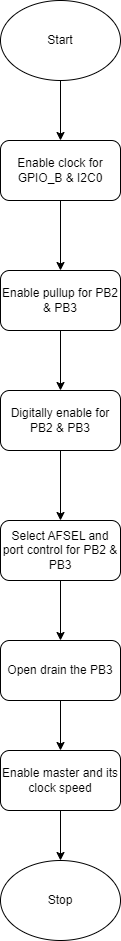

The diagram above was exported from draw.io. Its source (the exported page's mxGraphModel, read from the mxfile embedded in the PNG):
<mxGraphModel dx="1290" dy="557" grid="1" gridSize="10" guides="1" tooltips="1" connect="1" arrows="1" fold="1" page="1" pageScale="1" pageWidth="850" pageHeight="1100" math="0" shadow="0">
  <root>
    <mxCell id="0" />
    <mxCell id="1" parent="0" />
    <mxCell id="it_6NC0wLB_KEySxYDWI-9" value="" style="edgeStyle=orthogonalEdgeStyle;rounded=0;orthogonalLoop=1;jettySize=auto;html=1;" edge="1" parent="1" source="it_6NC0wLB_KEySxYDWI-1" target="it_6NC0wLB_KEySxYDWI-2">
      <mxGeometry relative="1" as="geometry" />
    </mxCell>
    <mxCell id="it_6NC0wLB_KEySxYDWI-1" value="Start" style="ellipse;whiteSpace=wrap;html=1;" vertex="1" parent="1">
      <mxGeometry x="365" y="30" width="120" height="80" as="geometry" />
    </mxCell>
    <mxCell id="it_6NC0wLB_KEySxYDWI-10" value="" style="edgeStyle=orthogonalEdgeStyle;rounded=0;orthogonalLoop=1;jettySize=auto;html=1;" edge="1" parent="1" source="it_6NC0wLB_KEySxYDWI-2" target="it_6NC0wLB_KEySxYDWI-3">
      <mxGeometry relative="1" as="geometry" />
    </mxCell>
    <mxCell id="it_6NC0wLB_KEySxYDWI-2" value="Enable clock for GPIO_B &amp;amp; I2C0" style="rounded=1;whiteSpace=wrap;html=1;" vertex="1" parent="1">
      <mxGeometry x="365" y="170" width="120" height="60" as="geometry" />
    </mxCell>
    <mxCell id="it_6NC0wLB_KEySxYDWI-11" value="" style="edgeStyle=orthogonalEdgeStyle;rounded=0;orthogonalLoop=1;jettySize=auto;html=1;" edge="1" parent="1" source="it_6NC0wLB_KEySxYDWI-3" target="it_6NC0wLB_KEySxYDWI-4">
      <mxGeometry relative="1" as="geometry" />
    </mxCell>
    <mxCell id="it_6NC0wLB_KEySxYDWI-3" value="Enable pullup for PB2 &amp;amp; PB3" style="rounded=1;whiteSpace=wrap;html=1;" vertex="1" parent="1">
      <mxGeometry x="365" y="300" width="120" height="60" as="geometry" />
    </mxCell>
    <mxCell id="it_6NC0wLB_KEySxYDWI-12" value="" style="edgeStyle=orthogonalEdgeStyle;rounded=0;orthogonalLoop=1;jettySize=auto;html=1;" edge="1" parent="1" source="it_6NC0wLB_KEySxYDWI-4" target="it_6NC0wLB_KEySxYDWI-5">
      <mxGeometry relative="1" as="geometry" />
    </mxCell>
    <mxCell id="it_6NC0wLB_KEySxYDWI-4" value="Digitally enable for PB2 &amp;amp; PB3" style="rounded=1;whiteSpace=wrap;html=1;" vertex="1" parent="1">
      <mxGeometry x="365" y="420" width="120" height="60" as="geometry" />
    </mxCell>
    <mxCell id="it_6NC0wLB_KEySxYDWI-13" value="" style="edgeStyle=orthogonalEdgeStyle;rounded=0;orthogonalLoop=1;jettySize=auto;html=1;" edge="1" parent="1" source="it_6NC0wLB_KEySxYDWI-5" target="it_6NC0wLB_KEySxYDWI-6">
      <mxGeometry relative="1" as="geometry" />
    </mxCell>
    <mxCell id="it_6NC0wLB_KEySxYDWI-5" value="Select AFSEL and port control for PB2 &amp;amp; PB3" style="rounded=1;whiteSpace=wrap;html=1;" vertex="1" parent="1">
      <mxGeometry x="365" y="550" width="120" height="60" as="geometry" />
    </mxCell>
    <mxCell id="it_6NC0wLB_KEySxYDWI-14" value="" style="edgeStyle=orthogonalEdgeStyle;rounded=0;orthogonalLoop=1;jettySize=auto;html=1;" edge="1" parent="1" source="it_6NC0wLB_KEySxYDWI-6" target="it_6NC0wLB_KEySxYDWI-7">
      <mxGeometry relative="1" as="geometry" />
    </mxCell>
    <mxCell id="it_6NC0wLB_KEySxYDWI-6" value="Open drain the PB3" style="rounded=1;whiteSpace=wrap;html=1;" vertex="1" parent="1">
      <mxGeometry x="365" y="670" width="120" height="60" as="geometry" />
    </mxCell>
    <mxCell id="it_6NC0wLB_KEySxYDWI-15" value="" style="edgeStyle=orthogonalEdgeStyle;rounded=0;orthogonalLoop=1;jettySize=auto;html=1;" edge="1" parent="1" source="it_6NC0wLB_KEySxYDWI-7" target="it_6NC0wLB_KEySxYDWI-8">
      <mxGeometry relative="1" as="geometry" />
    </mxCell>
    <mxCell id="it_6NC0wLB_KEySxYDWI-7" value="Enable master and its clock speed" style="rounded=1;whiteSpace=wrap;html=1;" vertex="1" parent="1">
      <mxGeometry x="365" y="780" width="120" height="60" as="geometry" />
    </mxCell>
    <mxCell id="it_6NC0wLB_KEySxYDWI-8" value="Stop" style="ellipse;whiteSpace=wrap;html=1;" vertex="1" parent="1">
      <mxGeometry x="365" y="890" width="120" height="80" as="geometry" />
    </mxCell>
  </root>
</mxGraphModel>